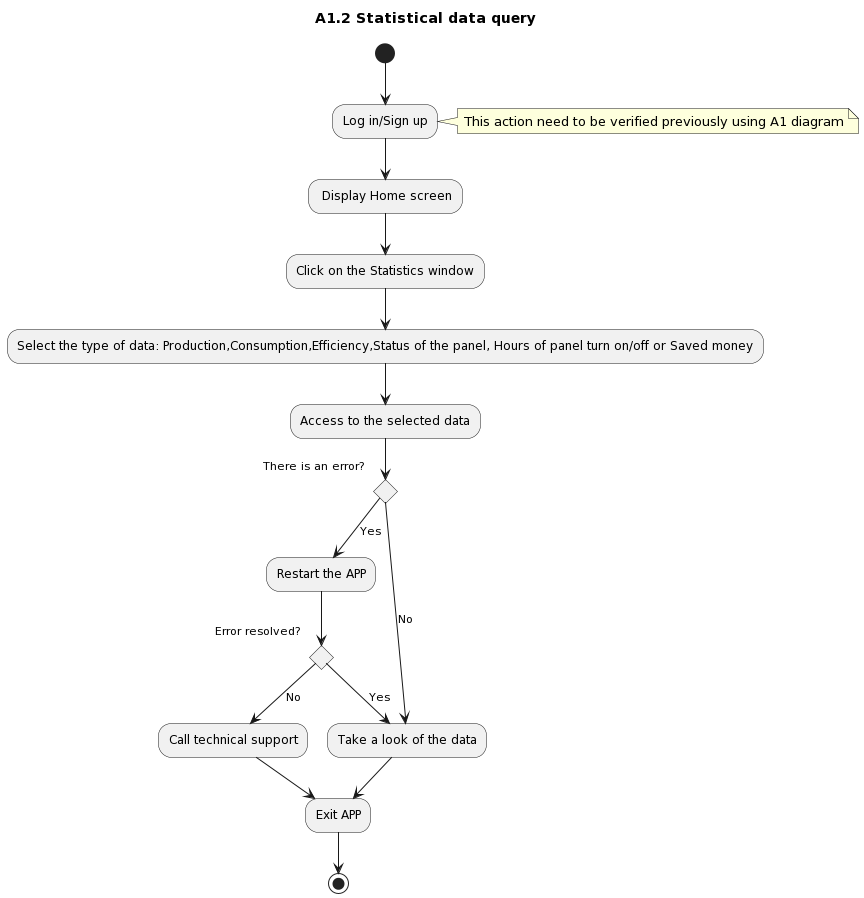

The diagram above was rendered by PlantUML. Its source (embedded in the PNG):
@startuml
title A1.2 Statistical data query
(*) --> "Log in/Sign up"
    note right: This action need to be verified previously using A1 diagram
    --> " Display Home screen" as home
    --> "Click on the Statistics window"
    --> "Select the type of data: Production,Consumption,Efficiency,Status of the panel, Hours of panel turn on/off or Saved money"
    --> "Access to the selected data"    
     if "There is an error?" then
       -->[Yes] "Restart the APP"
       if "Error resolved?" then
         --> [No] "Call technical support"
         --> "Exit APP" as exit
         -->(*)
       else 
         -->[Yes] "Take a look of the data" as data
       endif
     else 
       -->[No] data
       --> exit
     endif
@enduml